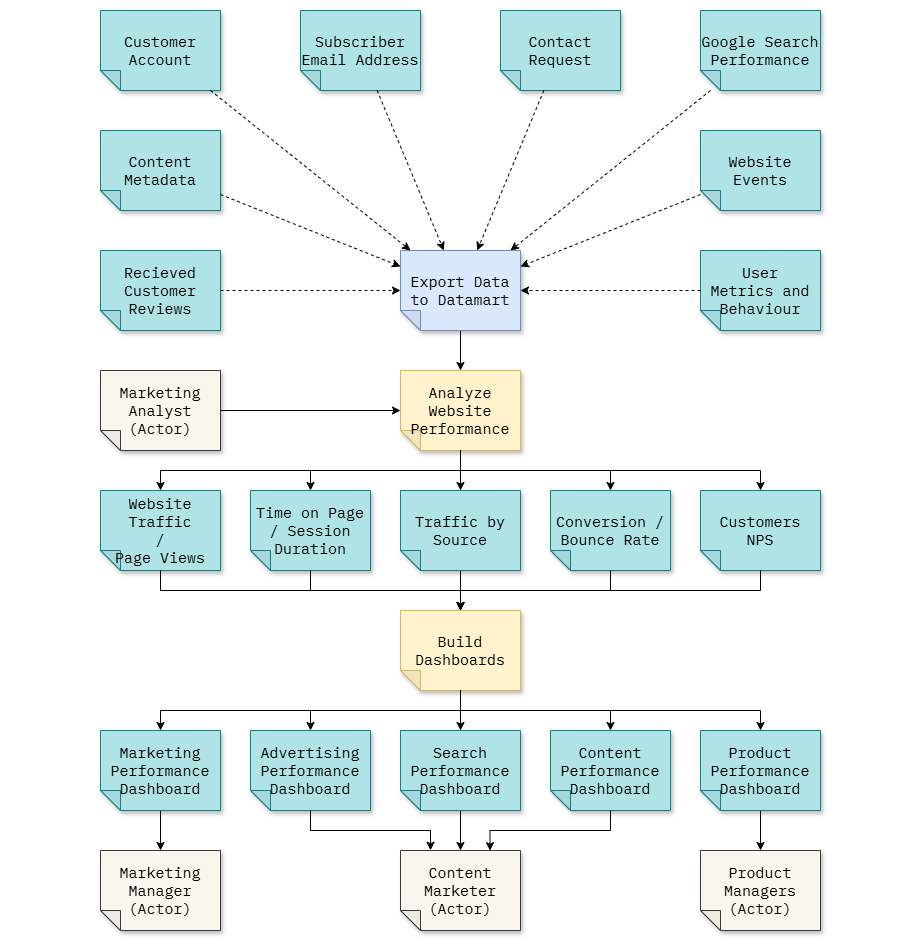

The diagram above was exported from draw.io. Its source (the exported page's mxGraphModel, read from the mxfile embedded in the PNG):
<mxGraphModel dx="2592" dy="956" grid="1" gridSize="10" guides="1" tooltips="1" connect="1" arrows="1" fold="1" page="0" pageScale="1" pageWidth="200" pageHeight="200" math="0" shadow="0">
  <root>
    <mxCell id="0" />
    <mxCell id="1" parent="0" />
    <mxCell id="kmVUN10oxOuXgtSxcXHM-1" value="" style="rounded=0;whiteSpace=wrap;html=1;strokeColor=none;" vertex="1" parent="1">
      <mxGeometry x="-360" y="70" width="920" height="940" as="geometry" />
    </mxCell>
    <mxCell id="_LuMx0PetTTLnyKnjHER-4" style="edgeStyle=none;html=1;fontSize=15;" edge="1" parent="1" source="Sfuz6mwSVQ6kWfTt-FCZ-5" target="_LuMx0PetTTLnyKnjHER-1">
      <mxGeometry relative="1" as="geometry" />
    </mxCell>
    <mxCell id="Sfuz6mwSVQ6kWfTt-FCZ-5" value="Export Data to Datamart" style="shape=note;whiteSpace=wrap;html=1;backgroundOutline=1;darkOpacity=0.05;fillColor=#dae8fc;strokeColor=#6c8ebf;fillStyle=solid;direction=west;gradientDirection=north;shadow=1;size=20;pointerEvents=1;fontFamily=IBM Plex Mono;fontSource=https%3A%2F%2Ffonts.googleapis.com%2Fcss%3Ffamily%3DIBM%2BPlex%2BMono;fontSize=15;" parent="1" vertex="1">
      <mxGeometry x="40" y="320" width="120" height="80" as="geometry" />
    </mxCell>
    <mxCell id="By5j8wZVkuWlhUF28KCv-1" value="Content Metadata" style="shape=note;whiteSpace=wrap;html=1;backgroundOutline=1;darkOpacity=0.05;fillColor=#b0e3e6;strokeColor=#0e8088;fillStyle=solid;direction=west;gradientDirection=north;shadow=1;size=20;pointerEvents=1;fontFamily=IBM Plex Mono;fontSource=https%3A%2F%2Ffonts.googleapis.com%2Fcss%3Ffamily%3DIBM%2BPlex%2BMono;fontSize=15;" parent="1" vertex="1">
      <mxGeometry x="-260" y="200" width="120" height="80" as="geometry" />
    </mxCell>
    <mxCell id="4_PobGJdBFLfWLpyCN6t-32" style="rounded=0;orthogonalLoop=1;jettySize=auto;html=1;exitX=0;exitY=0.5;exitDx=0;exitDy=0;exitPerimeter=0;dashed=1;fontSize=15;" parent="1" source="-tE_u6-MNiAyvNOr9j6o-1" target="Sfuz6mwSVQ6kWfTt-FCZ-5" edge="1">
      <mxGeometry relative="1" as="geometry" />
    </mxCell>
    <mxCell id="-tE_u6-MNiAyvNOr9j6o-1" value="Recieved Customer Reviews" style="shape=note;whiteSpace=wrap;html=1;backgroundOutline=1;darkOpacity=0.05;fillColor=#b0e3e6;strokeColor=#0e8088;fillStyle=solid;direction=west;gradientDirection=north;shadow=1;size=20;pointerEvents=1;fontFamily=IBM Plex Mono;fontSource=https%3A%2F%2Ffonts.googleapis.com%2Fcss%3Ffamily%3DIBM%2BPlex%2BMono;fontSize=15;" parent="1" vertex="1">
      <mxGeometry x="-260" y="320" width="120" height="80" as="geometry" />
    </mxCell>
    <mxCell id="aGH1JJakIXa1PtKkd3Af-1" value="Subscriber Email Address" style="shape=note;whiteSpace=wrap;html=1;backgroundOutline=1;darkOpacity=0.05;fillColor=#b0e3e6;strokeColor=#0e8088;fillStyle=solid;direction=west;gradientDirection=north;shadow=1;size=20;pointerEvents=1;fontFamily=IBM Plex Mono;fontSource=https%3A%2F%2Ffonts.googleapis.com%2Fcss%3Ffamily%3DIBM%2BPlex%2BMono;fontSize=15;" parent="1" vertex="1">
      <mxGeometry x="-60" y="80" width="120" height="80" as="geometry" />
    </mxCell>
    <mxCell id="KlZow4BqvXu6nN05KzSH-1" value="Customer Account" style="shape=note;whiteSpace=wrap;html=1;backgroundOutline=1;darkOpacity=0.05;fillColor=#b0e3e6;strokeColor=#0e8088;fillStyle=solid;direction=west;gradientDirection=north;shadow=1;size=20;pointerEvents=1;fontFamily=IBM Plex Mono;fontSource=https%3A%2F%2Ffonts.googleapis.com%2Fcss%3Ffamily%3DIBM%2BPlex%2BMono;fontSize=15;" parent="1" vertex="1">
      <mxGeometry x="-260" y="80" width="120" height="80" as="geometry" />
    </mxCell>
    <mxCell id="KlZow4BqvXu6nN05KzSH-2" value="Contact Request" style="shape=note;whiteSpace=wrap;html=1;backgroundOutline=1;darkOpacity=0.05;fillColor=#b0e3e6;strokeColor=#0e8088;fillStyle=solid;direction=west;gradientDirection=north;shadow=1;size=20;pointerEvents=1;fontFamily=IBM Plex Mono;fontSource=https%3A%2F%2Ffonts.googleapis.com%2Fcss%3Ffamily%3DIBM%2BPlex%2BMono;fontSize=15;" parent="1" vertex="1">
      <mxGeometry x="140" y="80" width="120" height="80" as="geometry" />
    </mxCell>
    <mxCell id="4_PobGJdBFLfWLpyCN6t-7" style="rounded=0;orthogonalLoop=1;jettySize=auto;html=1;dashed=1;fontSize=15;" parent="1" source="4_PobGJdBFLfWLpyCN6t-6" target="Sfuz6mwSVQ6kWfTt-FCZ-5" edge="1">
      <mxGeometry relative="1" as="geometry">
        <mxPoint x="240" y="370" as="targetPoint" />
      </mxGeometry>
    </mxCell>
    <mxCell id="4_PobGJdBFLfWLpyCN6t-6" value="Website Events" style="shape=note;whiteSpace=wrap;html=1;backgroundOutline=1;darkOpacity=0.05;fillColor=#b0e3e6;strokeColor=#0e8088;fillStyle=solid;direction=west;gradientDirection=north;shadow=1;size=20;pointerEvents=1;fontFamily=IBM Plex Mono;fontSource=https%3A%2F%2Ffonts.googleapis.com%2Fcss%3Ffamily%3DIBM%2BPlex%2BMono;fontSize=15;" parent="1" vertex="1">
      <mxGeometry x="340" y="200" width="120" height="80" as="geometry" />
    </mxCell>
    <mxCell id="4_PobGJdBFLfWLpyCN6t-25" style="rounded=0;orthogonalLoop=1;jettySize=auto;html=1;dashed=1;fontSize=15;" parent="1" source="KlZow4BqvXu6nN05KzSH-1" target="Sfuz6mwSVQ6kWfTt-FCZ-5" edge="1">
      <mxGeometry relative="1" as="geometry">
        <mxPoint x="80" y="300" as="targetPoint" />
      </mxGeometry>
    </mxCell>
    <mxCell id="4_PobGJdBFLfWLpyCN6t-26" style="rounded=0;orthogonalLoop=1;jettySize=auto;html=1;dashed=1;fontSize=15;" parent="1" source="KlZow4BqvXu6nN05KzSH-2" edge="1" target="Sfuz6mwSVQ6kWfTt-FCZ-5">
      <mxGeometry relative="1" as="geometry">
        <mxPoint x="130" y="319" as="targetPoint" />
      </mxGeometry>
    </mxCell>
    <mxCell id="4_PobGJdBFLfWLpyCN6t-27" style="rounded=0;orthogonalLoop=1;jettySize=auto;html=1;dashed=1;fontSize=15;" parent="1" source="aGH1JJakIXa1PtKkd3Af-1" target="Sfuz6mwSVQ6kWfTt-FCZ-5" edge="1">
      <mxGeometry relative="1" as="geometry" />
    </mxCell>
    <mxCell id="4_PobGJdBFLfWLpyCN6t-31" style="rounded=0;orthogonalLoop=1;jettySize=auto;html=1;dashed=1;fontSize=15;" parent="1" source="By5j8wZVkuWlhUF28KCv-1" target="Sfuz6mwSVQ6kWfTt-FCZ-5" edge="1">
      <mxGeometry relative="1" as="geometry" />
    </mxCell>
    <mxCell id="kMbTOC5tftlPCjA-DqNH-2" style="rounded=0;orthogonalLoop=1;jettySize=auto;html=1;dashed=1;fontSize=15;" parent="1" source="kMbTOC5tftlPCjA-DqNH-1" target="Sfuz6mwSVQ6kWfTt-FCZ-5" edge="1">
      <mxGeometry relative="1" as="geometry" />
    </mxCell>
    <mxCell id="kMbTOC5tftlPCjA-DqNH-1" value="Google Search Performance" style="shape=note;whiteSpace=wrap;html=1;backgroundOutline=1;darkOpacity=0.05;fillColor=#b0e3e6;strokeColor=#0e8088;fillStyle=solid;direction=west;gradientDirection=north;shadow=1;size=20;pointerEvents=1;fontFamily=IBM Plex Mono;fontSource=https%3A%2F%2Ffonts.googleapis.com%2Fcss%3Ffamily%3DIBM%2BPlex%2BMono;fontSize=15;" parent="1" vertex="1">
      <mxGeometry x="340" y="80" width="120" height="80" as="geometry" />
    </mxCell>
    <mxCell id="0aneCVToVWijpwFIdyVi-5" value="User&lt;br&gt;Metrics and Behaviour" style="shape=note;whiteSpace=wrap;html=1;backgroundOutline=1;darkOpacity=0.05;fillColor=#b0e3e6;strokeColor=#0e8088;fillStyle=solid;direction=west;gradientDirection=north;shadow=1;size=20;pointerEvents=1;fontFamily=IBM Plex Mono;fontSource=https%3A%2F%2Ffonts.googleapis.com%2Fcss%3Ffamily%3DIBM%2BPlex%2BMono;fontSize=15;" parent="1" vertex="1">
      <mxGeometry x="340" y="320" width="120" height="80" as="geometry" />
    </mxCell>
    <mxCell id="0aneCVToVWijpwFIdyVi-6" style="rounded=0;orthogonalLoop=1;jettySize=auto;html=1;dashed=1;fontSize=15;" parent="1" source="0aneCVToVWijpwFIdyVi-5" target="Sfuz6mwSVQ6kWfTt-FCZ-5" edge="1">
      <mxGeometry relative="1" as="geometry" />
    </mxCell>
    <mxCell id="_LuMx0PetTTLnyKnjHER-11" value="" style="edgeStyle=orthogonalEdgeStyle;html=1;rounded=0;curved=0;fontSize=15;" edge="1" parent="1" source="_LuMx0PetTTLnyKnjHER-1" target="_LuMx0PetTTLnyKnjHER-7">
      <mxGeometry relative="1" as="geometry" />
    </mxCell>
    <mxCell id="_LuMx0PetTTLnyKnjHER-1" value="Analyze Website&lt;div&gt;Performance&lt;/div&gt;" style="shape=note;whiteSpace=wrap;html=1;backgroundOutline=1;darkOpacity=0.05;fillColor=#fff2cc;strokeColor=#d6b656;fillStyle=solid;direction=west;gradientDirection=north;shadow=1;size=20;pointerEvents=1;fontFamily=IBM Plex Mono;fontSource=https%3A%2F%2Ffonts.googleapis.com%2Fcss%3Ffamily%3DIBM%2BPlex%2BMono;fontSize=15;" vertex="1" parent="1">
      <mxGeometry x="40" y="440" width="120" height="80" as="geometry" />
    </mxCell>
    <mxCell id="_LuMx0PetTTLnyKnjHER-3" style="edgeStyle=none;html=1;fontSize=15;" edge="1" parent="1" source="_LuMx0PetTTLnyKnjHER-2" target="_LuMx0PetTTLnyKnjHER-1">
      <mxGeometry relative="1" as="geometry" />
    </mxCell>
    <mxCell id="_LuMx0PetTTLnyKnjHER-2" value="Marketing Analyst&lt;br&gt;(Actor)" style="shape=note;whiteSpace=wrap;html=1;backgroundOutline=1;darkOpacity=0.05;fillColor=#f9f7ed;strokeColor=#36393d;fillStyle=solid;direction=west;gradientDirection=north;shadow=1;size=20;pointerEvents=1;fontFamily=IBM Plex Mono;fontSource=https%3A%2F%2Ffonts.googleapis.com%2Fcss%3Ffamily%3DIBM%2BPlex%2BMono;fontSize=15;" vertex="1" parent="1">
      <mxGeometry x="-260" y="440" width="120" height="80" as="geometry" />
    </mxCell>
    <mxCell id="_LuMx0PetTTLnyKnjHER-5" value="Website Traffic&lt;br&gt;/&lt;br&gt;Page Views" style="shape=note;whiteSpace=wrap;html=1;backgroundOutline=1;darkOpacity=0.05;fillColor=#b0e3e6;strokeColor=#0e8088;fillStyle=solid;direction=west;gradientDirection=north;shadow=1;size=20;pointerEvents=1;fontFamily=IBM Plex Mono;fontSource=https%3A%2F%2Ffonts.googleapis.com%2Fcss%3Ffamily%3DIBM%2BPlex%2BMono;fontSize=15;" vertex="1" parent="1">
      <mxGeometry x="-260" y="560" width="120" height="80" as="geometry" />
    </mxCell>
    <mxCell id="_LuMx0PetTTLnyKnjHER-6" value="Customers&lt;br&gt;NPS" style="shape=note;whiteSpace=wrap;html=1;backgroundOutline=1;darkOpacity=0.05;fillColor=#b0e3e6;strokeColor=#0e8088;fillStyle=solid;direction=west;gradientDirection=north;shadow=1;size=20;pointerEvents=1;fontFamily=IBM Plex Mono;fontSource=https%3A%2F%2Ffonts.googleapis.com%2Fcss%3Ffamily%3DIBM%2BPlex%2BMono;fontSize=15;" vertex="1" parent="1">
      <mxGeometry x="340" y="560" width="120" height="80" as="geometry" />
    </mxCell>
    <mxCell id="_LuMx0PetTTLnyKnjHER-12" value="" style="edgeStyle=orthogonalEdgeStyle;html=1;rounded=0;curved=0;fontSize=15;" edge="1" parent="1" source="_LuMx0PetTTLnyKnjHER-7" target="_LuMx0PetTTLnyKnjHER-10">
      <mxGeometry relative="1" as="geometry" />
    </mxCell>
    <mxCell id="_LuMx0PetTTLnyKnjHER-7" value="Traffic by Source" style="shape=note;whiteSpace=wrap;html=1;backgroundOutline=1;darkOpacity=0.05;fillColor=#b0e3e6;strokeColor=#0e8088;fillStyle=solid;direction=west;gradientDirection=north;shadow=1;size=20;pointerEvents=1;fontFamily=IBM Plex Mono;fontSource=https%3A%2F%2Ffonts.googleapis.com%2Fcss%3Ffamily%3DIBM%2BPlex%2BMono;fontSize=15;" vertex="1" parent="1">
      <mxGeometry x="40" y="560" width="120" height="80" as="geometry" />
    </mxCell>
    <mxCell id="_LuMx0PetTTLnyKnjHER-8" value="Time on Page / Session Duration" style="shape=note;whiteSpace=wrap;html=1;backgroundOutline=1;darkOpacity=0.05;fillColor=#b0e3e6;strokeColor=#0e8088;fillStyle=solid;direction=west;gradientDirection=north;shadow=1;size=20;pointerEvents=1;fontFamily=IBM Plex Mono;fontSource=https%3A%2F%2Ffonts.googleapis.com%2Fcss%3Ffamily%3DIBM%2BPlex%2BMono;fontSize=15;" vertex="1" parent="1">
      <mxGeometry x="-110" y="560" width="120" height="80" as="geometry" />
    </mxCell>
    <mxCell id="_LuMx0PetTTLnyKnjHER-9" value="Conversion / Bounce&amp;nbsp;Rate" style="shape=note;whiteSpace=wrap;html=1;backgroundOutline=1;darkOpacity=0.05;fillColor=#b0e3e6;strokeColor=#0e8088;fillStyle=solid;direction=west;gradientDirection=north;shadow=1;size=20;pointerEvents=1;fontFamily=IBM Plex Mono;fontSource=https%3A%2F%2Ffonts.googleapis.com%2Fcss%3Ffamily%3DIBM%2BPlex%2BMono;fontSize=15;" vertex="1" parent="1">
      <mxGeometry x="190" y="560" width="120" height="80" as="geometry" />
    </mxCell>
    <mxCell id="_LuMx0PetTTLnyKnjHER-30" value="" style="edgeStyle=orthogonalEdgeStyle;html=1;rounded=0;curved=0;fontSize=15;" edge="1" parent="1" source="_LuMx0PetTTLnyKnjHER-10" target="_LuMx0PetTTLnyKnjHER-22">
      <mxGeometry relative="1" as="geometry" />
    </mxCell>
    <mxCell id="_LuMx0PetTTLnyKnjHER-10" value="Build&lt;br&gt;Dashboards" style="shape=note;whiteSpace=wrap;html=1;backgroundOutline=1;darkOpacity=0.05;fillColor=#fff2cc;strokeColor=#d6b656;fillStyle=solid;direction=west;gradientDirection=north;shadow=1;size=20;pointerEvents=1;fontFamily=IBM Plex Mono;fontSource=https%3A%2F%2Ffonts.googleapis.com%2Fcss%3Ffamily%3DIBM%2BPlex%2BMono;fontSize=15;" vertex="1" parent="1">
      <mxGeometry x="40" y="680" width="120" height="80" as="geometry" />
    </mxCell>
    <mxCell id="_LuMx0PetTTLnyKnjHER-13" style="edgeStyle=orthogonalEdgeStyle;html=1;entryX=0.5;entryY=1;entryDx=0;entryDy=0;entryPerimeter=0;rounded=0;curved=0;exitX=0.5;exitY=0;exitDx=0;exitDy=0;exitPerimeter=0;fontSize=15;" edge="1" parent="1" source="_LuMx0PetTTLnyKnjHER-1" target="_LuMx0PetTTLnyKnjHER-8">
      <mxGeometry relative="1" as="geometry" />
    </mxCell>
    <mxCell id="_LuMx0PetTTLnyKnjHER-14" style="edgeStyle=orthogonalEdgeStyle;html=1;entryX=0.5;entryY=1;entryDx=0;entryDy=0;entryPerimeter=0;rounded=0;curved=0;exitX=0.5;exitY=0;exitDx=0;exitDy=0;exitPerimeter=0;fontSize=15;" edge="1" parent="1" source="_LuMx0PetTTLnyKnjHER-1" target="_LuMx0PetTTLnyKnjHER-5">
      <mxGeometry relative="1" as="geometry" />
    </mxCell>
    <mxCell id="_LuMx0PetTTLnyKnjHER-15" style="edgeStyle=orthogonalEdgeStyle;html=1;entryX=0.5;entryY=1;entryDx=0;entryDy=0;entryPerimeter=0;rounded=0;curved=0;exitX=0.5;exitY=0;exitDx=0;exitDy=0;exitPerimeter=0;fontSize=15;" edge="1" parent="1" source="_LuMx0PetTTLnyKnjHER-1" target="_LuMx0PetTTLnyKnjHER-9">
      <mxGeometry relative="1" as="geometry" />
    </mxCell>
    <mxCell id="_LuMx0PetTTLnyKnjHER-16" style="edgeStyle=orthogonalEdgeStyle;html=1;entryX=0.5;entryY=1;entryDx=0;entryDy=0;entryPerimeter=0;rounded=0;curved=0;exitX=0.5;exitY=0;exitDx=0;exitDy=0;exitPerimeter=0;fontSize=15;" edge="1" parent="1" source="_LuMx0PetTTLnyKnjHER-1" target="_LuMx0PetTTLnyKnjHER-6">
      <mxGeometry relative="1" as="geometry" />
    </mxCell>
    <mxCell id="_LuMx0PetTTLnyKnjHER-17" style="edgeStyle=orthogonalEdgeStyle;html=1;entryX=0.5;entryY=1;entryDx=0;entryDy=0;entryPerimeter=0;rounded=0;curved=0;exitX=0.5;exitY=0;exitDx=0;exitDy=0;exitPerimeter=0;fontSize=15;" edge="1" parent="1" source="_LuMx0PetTTLnyKnjHER-8" target="_LuMx0PetTTLnyKnjHER-10">
      <mxGeometry relative="1" as="geometry" />
    </mxCell>
    <mxCell id="_LuMx0PetTTLnyKnjHER-18" style="edgeStyle=orthogonalEdgeStyle;html=1;entryX=0.5;entryY=1;entryDx=0;entryDy=0;entryPerimeter=0;rounded=0;curved=0;exitX=0.5;exitY=0;exitDx=0;exitDy=0;exitPerimeter=0;fontSize=15;" edge="1" parent="1" source="_LuMx0PetTTLnyKnjHER-5" target="_LuMx0PetTTLnyKnjHER-10">
      <mxGeometry relative="1" as="geometry" />
    </mxCell>
    <mxCell id="_LuMx0PetTTLnyKnjHER-19" style="edgeStyle=orthogonalEdgeStyle;html=1;entryX=0.5;entryY=1;entryDx=0;entryDy=0;entryPerimeter=0;rounded=0;curved=0;exitX=0.5;exitY=0;exitDx=0;exitDy=0;exitPerimeter=0;fontSize=15;" edge="1" parent="1" source="_LuMx0PetTTLnyKnjHER-9" target="_LuMx0PetTTLnyKnjHER-10">
      <mxGeometry relative="1" as="geometry" />
    </mxCell>
    <mxCell id="_LuMx0PetTTLnyKnjHER-20" style="edgeStyle=orthogonalEdgeStyle;html=1;entryX=0.5;entryY=1;entryDx=0;entryDy=0;entryPerimeter=0;rounded=0;curved=0;exitX=0.5;exitY=0;exitDx=0;exitDy=0;exitPerimeter=0;fontSize=15;" edge="1" parent="1" source="_LuMx0PetTTLnyKnjHER-6" target="_LuMx0PetTTLnyKnjHER-10">
      <mxGeometry relative="1" as="geometry" />
    </mxCell>
    <mxCell id="_LuMx0PetTTLnyKnjHER-38" value="" style="edgeStyle=orthogonalEdgeStyle;html=1;rounded=0;curved=0;fontSize=15;" edge="1" parent="1" source="_LuMx0PetTTLnyKnjHER-22" target="_LuMx0PetTTLnyKnjHER-28">
      <mxGeometry relative="1" as="geometry" />
    </mxCell>
    <mxCell id="_LuMx0PetTTLnyKnjHER-22" value="Search Performance Dashboard" style="shape=note;whiteSpace=wrap;html=1;backgroundOutline=1;darkOpacity=0.05;fillColor=#b0e3e6;strokeColor=#0e8088;fillStyle=solid;direction=west;gradientDirection=north;shadow=1;size=20;pointerEvents=1;fontFamily=IBM Plex Mono;fontSource=https%3A%2F%2Ffonts.googleapis.com%2Fcss%3Ffamily%3DIBM%2BPlex%2BMono;fontSize=15;" vertex="1" parent="1">
      <mxGeometry x="40" y="800" width="120" height="80" as="geometry" />
    </mxCell>
    <mxCell id="_LuMx0PetTTLnyKnjHER-23" value="&lt;div&gt;&lt;font&gt;&lt;span style=&quot;background-color: transparent;&quot;&gt;&lt;font style=&quot;color: rgb(0, 0, 0);&quot;&gt;Advertising&lt;/font&gt;&lt;br&gt;&lt;/span&gt;&lt;font style=&quot;color: rgb(0, 0, 0);&quot;&gt;Performance Dashboard&lt;/font&gt;&lt;/font&gt;&lt;/div&gt;" style="shape=note;whiteSpace=wrap;html=1;backgroundOutline=1;darkOpacity=0.05;fillColor=#b0e3e6;strokeColor=#0e8088;fillStyle=solid;direction=west;gradientDirection=north;shadow=1;size=20;pointerEvents=1;fontFamily=IBM Plex Mono;fontSource=https%3A%2F%2Ffonts.googleapis.com%2Fcss%3Ffamily%3DIBM%2BPlex%2BMono;fontSize=15;fontColor=#000000;" vertex="1" parent="1">
      <mxGeometry x="-110" y="800" width="120" height="80" as="geometry" />
    </mxCell>
    <mxCell id="_LuMx0PetTTLnyKnjHER-36" value="" style="edgeStyle=none;html=1;fontSize=15;" edge="1" parent="1" source="_LuMx0PetTTLnyKnjHER-24" target="_LuMx0PetTTLnyKnjHER-29">
      <mxGeometry relative="1" as="geometry" />
    </mxCell>
    <mxCell id="_LuMx0PetTTLnyKnjHER-24" value="Product Performance Dashboard" style="shape=note;whiteSpace=wrap;html=1;backgroundOutline=1;darkOpacity=0.05;fillColor=#b0e3e6;strokeColor=#0e8088;fillStyle=solid;direction=west;gradientDirection=north;shadow=1;size=20;pointerEvents=1;fontFamily=IBM Plex Mono;fontSource=https%3A%2F%2Ffonts.googleapis.com%2Fcss%3Ffamily%3DIBM%2BPlex%2BMono;fontSize=15;" vertex="1" parent="1">
      <mxGeometry x="340" y="800" width="120" height="80" as="geometry" />
    </mxCell>
    <mxCell id="_LuMx0PetTTLnyKnjHER-35" value="" style="edgeStyle=none;html=1;fontSize=15;" edge="1" parent="1" source="_LuMx0PetTTLnyKnjHER-25" target="_LuMx0PetTTLnyKnjHER-27">
      <mxGeometry relative="1" as="geometry" />
    </mxCell>
    <mxCell id="_LuMx0PetTTLnyKnjHER-25" value="&lt;div&gt;&lt;font style=&quot;color: rgb(0, 0, 0);&quot;&gt;Marketing&lt;/font&gt;&lt;/div&gt;&lt;div&gt;&lt;font style=&quot;color: rgb(0, 0, 0);&quot;&gt;Performance Dashboard&lt;/font&gt;&lt;/div&gt;" style="shape=note;whiteSpace=wrap;html=1;backgroundOutline=1;darkOpacity=0.05;fillColor=#b0e3e6;strokeColor=#0e8088;fillStyle=solid;direction=west;gradientDirection=north;shadow=1;size=20;pointerEvents=1;fontFamily=IBM Plex Mono;fontSource=https%3A%2F%2Ffonts.googleapis.com%2Fcss%3Ffamily%3DIBM%2BPlex%2BMono;fontSize=15;" vertex="1" parent="1">
      <mxGeometry x="-260" y="800" width="120" height="80" as="geometry" />
    </mxCell>
    <mxCell id="_LuMx0PetTTLnyKnjHER-26" value="Content Performance Dashboard" style="shape=note;whiteSpace=wrap;html=1;backgroundOutline=1;darkOpacity=0.05;fillColor=#b0e3e6;strokeColor=#0e8088;fillStyle=solid;direction=west;gradientDirection=north;shadow=1;size=20;pointerEvents=1;fontFamily=IBM Plex Mono;fontSource=https%3A%2F%2Ffonts.googleapis.com%2Fcss%3Ffamily%3DIBM%2BPlex%2BMono;fontSize=15;" vertex="1" parent="1">
      <mxGeometry x="190" y="800" width="120" height="80" as="geometry" />
    </mxCell>
    <mxCell id="_LuMx0PetTTLnyKnjHER-27" value="Marketing Manager&lt;br&gt;(Actor)" style="shape=note;whiteSpace=wrap;html=1;backgroundOutline=1;darkOpacity=0.05;fillColor=#f9f7ed;strokeColor=#36393d;fillStyle=solid;direction=west;gradientDirection=north;shadow=1;size=20;pointerEvents=1;fontFamily=IBM Plex Mono;fontSource=https%3A%2F%2Ffonts.googleapis.com%2Fcss%3Ffamily%3DIBM%2BPlex%2BMono;fontSize=15;" vertex="1" parent="1">
      <mxGeometry x="-260" y="920" width="120" height="80" as="geometry" />
    </mxCell>
    <mxCell id="_LuMx0PetTTLnyKnjHER-28" value="Content Marketer&lt;br&gt;(Actor)" style="shape=note;whiteSpace=wrap;html=1;backgroundOutline=1;darkOpacity=0.05;fillColor=#f9f7ed;strokeColor=#36393d;fillStyle=solid;direction=west;gradientDirection=north;shadow=1;size=20;pointerEvents=1;fontFamily=IBM Plex Mono;fontSource=https%3A%2F%2Ffonts.googleapis.com%2Fcss%3Ffamily%3DIBM%2BPlex%2BMono;fontSize=15;" vertex="1" parent="1">
      <mxGeometry x="40" y="920" width="120" height="80" as="geometry" />
    </mxCell>
    <mxCell id="_LuMx0PetTTLnyKnjHER-29" value="Product Managers&lt;br&gt;(Actor)" style="shape=note;whiteSpace=wrap;html=1;backgroundOutline=1;darkOpacity=0.05;fillColor=#f9f7ed;strokeColor=#36393d;fillStyle=solid;direction=west;gradientDirection=north;shadow=1;size=20;pointerEvents=1;fontFamily=IBM Plex Mono;fontSource=https%3A%2F%2Ffonts.googleapis.com%2Fcss%3Ffamily%3DIBM%2BPlex%2BMono;fontSize=15;" vertex="1" parent="1">
      <mxGeometry x="340" y="920" width="120" height="80" as="geometry" />
    </mxCell>
    <mxCell id="_LuMx0PetTTLnyKnjHER-31" style="edgeStyle=orthogonalEdgeStyle;html=1;entryX=0.5;entryY=1;entryDx=0;entryDy=0;entryPerimeter=0;rounded=0;curved=0;exitX=0.5;exitY=0;exitDx=0;exitDy=0;exitPerimeter=0;fontSize=15;" edge="1" parent="1" source="_LuMx0PetTTLnyKnjHER-10" target="_LuMx0PetTTLnyKnjHER-26">
      <mxGeometry relative="1" as="geometry" />
    </mxCell>
    <mxCell id="_LuMx0PetTTLnyKnjHER-32" style="edgeStyle=orthogonalEdgeStyle;html=1;entryX=0.5;entryY=1;entryDx=0;entryDy=0;entryPerimeter=0;rounded=0;curved=0;exitX=0.5;exitY=0;exitDx=0;exitDy=0;exitPerimeter=0;fontSize=15;" edge="1" parent="1" source="_LuMx0PetTTLnyKnjHER-10" target="_LuMx0PetTTLnyKnjHER-24">
      <mxGeometry relative="1" as="geometry" />
    </mxCell>
    <mxCell id="_LuMx0PetTTLnyKnjHER-33" style="edgeStyle=orthogonalEdgeStyle;html=1;entryX=0.5;entryY=1;entryDx=0;entryDy=0;entryPerimeter=0;rounded=0;curved=0;exitX=0.5;exitY=0;exitDx=0;exitDy=0;exitPerimeter=0;fontSize=15;" edge="1" parent="1" source="_LuMx0PetTTLnyKnjHER-10" target="_LuMx0PetTTLnyKnjHER-23">
      <mxGeometry relative="1" as="geometry" />
    </mxCell>
    <mxCell id="_LuMx0PetTTLnyKnjHER-34" style="edgeStyle=orthogonalEdgeStyle;html=1;entryX=0.5;entryY=1;entryDx=0;entryDy=0;entryPerimeter=0;rounded=0;curved=0;exitX=0.5;exitY=0;exitDx=0;exitDy=0;exitPerimeter=0;fontSize=15;" edge="1" parent="1" source="_LuMx0PetTTLnyKnjHER-10" target="_LuMx0PetTTLnyKnjHER-25">
      <mxGeometry relative="1" as="geometry" />
    </mxCell>
    <mxCell id="_LuMx0PetTTLnyKnjHER-37" style="edgeStyle=orthogonalEdgeStyle;html=1;entryX=0.254;entryY=0.998;entryDx=0;entryDy=0;entryPerimeter=0;rounded=0;curved=0;exitX=0.5;exitY=0;exitDx=0;exitDy=0;exitPerimeter=0;fontSize=15;" edge="1" parent="1" source="_LuMx0PetTTLnyKnjHER-26" target="_LuMx0PetTTLnyKnjHER-28">
      <mxGeometry relative="1" as="geometry" />
    </mxCell>
    <mxCell id="_LuMx0PetTTLnyKnjHER-39" style="edgeStyle=orthogonalEdgeStyle;html=1;entryX=0.75;entryY=1.003;entryDx=0;entryDy=0;entryPerimeter=0;rounded=0;curved=0;exitX=0.5;exitY=0;exitDx=0;exitDy=0;exitPerimeter=0;fontSize=15;" edge="1" parent="1" source="_LuMx0PetTTLnyKnjHER-23" target="_LuMx0PetTTLnyKnjHER-28">
      <mxGeometry relative="1" as="geometry" />
    </mxCell>
  </root>
</mxGraphModel>